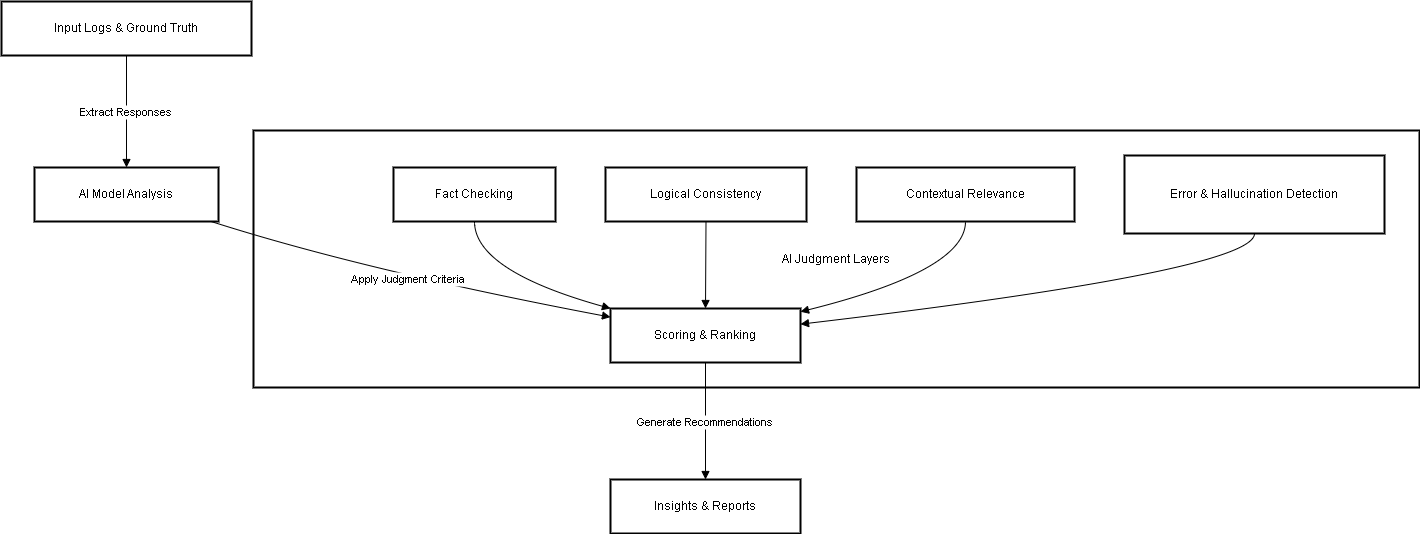

The diagram above was exported from draw.io. Its source (the exported page's mxGraphModel, read from the mxfile embedded in the PNG):
<mxGraphModel dx="1603" dy="869" grid="1" gridSize="10" guides="1" tooltips="1" connect="1" arrows="1" fold="1" page="1" pageScale="1" pageWidth="850" pageHeight="1100" math="0" shadow="0">
  <root>
    <mxCell id="0" />
    <mxCell id="1" parent="0" />
    <mxCell id="cxBf0TH3GMXnS7-g45Q--71" value="AI Judgment Layers" style="whiteSpace=wrap;strokeWidth=2;" vertex="1" parent="1">
      <mxGeometry x="272" y="149" width="1166" height="257" as="geometry" />
    </mxCell>
    <mxCell id="cxBf0TH3GMXnS7-g45Q--72" value="Input Logs &amp; Ground Truth" style="whiteSpace=wrap;strokeWidth=2;" vertex="1" parent="1">
      <mxGeometry x="20" y="20" width="250" height="54" as="geometry" />
    </mxCell>
    <mxCell id="cxBf0TH3GMXnS7-g45Q--73" value="AI Model Analysis" style="whiteSpace=wrap;strokeWidth=2;" vertex="1" parent="1">
      <mxGeometry x="53" y="186" width="184" height="54" as="geometry" />
    </mxCell>
    <mxCell id="cxBf0TH3GMXnS7-g45Q--74" value="Scoring &amp; Ranking" style="whiteSpace=wrap;strokeWidth=2;" vertex="1" parent="1">
      <mxGeometry x="629" y="327" width="190" height="54" as="geometry" />
    </mxCell>
    <mxCell id="cxBf0TH3GMXnS7-g45Q--75" value="Insights &amp; Reports" style="whiteSpace=wrap;strokeWidth=2;" vertex="1" parent="1">
      <mxGeometry x="629" y="498" width="190" height="54" as="geometry" />
    </mxCell>
    <mxCell id="cxBf0TH3GMXnS7-g45Q--76" value="Fact Checking" style="whiteSpace=wrap;strokeWidth=2;" vertex="1" parent="1">
      <mxGeometry x="412" y="186" width="162" height="54" as="geometry" />
    </mxCell>
    <mxCell id="cxBf0TH3GMXnS7-g45Q--77" value="Logical Consistency" style="whiteSpace=wrap;strokeWidth=2;" vertex="1" parent="1">
      <mxGeometry x="624" y="186" width="201" height="54" as="geometry" />
    </mxCell>
    <mxCell id="cxBf0TH3GMXnS7-g45Q--78" value="Contextual Relevance" style="whiteSpace=wrap;strokeWidth=2;" vertex="1" parent="1">
      <mxGeometry x="875" y="186" width="218" height="54" as="geometry" />
    </mxCell>
    <mxCell id="cxBf0TH3GMXnS7-g45Q--79" value="Error &amp; Hallucination Detection" style="whiteSpace=wrap;strokeWidth=2;" vertex="1" parent="1">
      <mxGeometry x="1143" y="174" width="260" height="78" as="geometry" />
    </mxCell>
    <mxCell id="cxBf0TH3GMXnS7-g45Q--80" value="Extract Responses" style="curved=1;startArrow=none;endArrow=block;exitX=0.5;exitY=1;entryX=0.5;entryY=0;rounded=0;" edge="1" parent="1" source="cxBf0TH3GMXnS7-g45Q--72" target="cxBf0TH3GMXnS7-g45Q--73">
      <mxGeometry relative="1" as="geometry">
        <Array as="points" />
      </mxGeometry>
    </mxCell>
    <mxCell id="cxBf0TH3GMXnS7-g45Q--81" value="Apply Judgment Criteria" style="curved=1;startArrow=none;endArrow=block;exitX=0.96;exitY=1;entryX=0;entryY=0.16;rounded=0;" edge="1" parent="1" source="cxBf0TH3GMXnS7-g45Q--73" target="cxBf0TH3GMXnS7-g45Q--74">
      <mxGeometry relative="1" as="geometry">
        <Array as="points">
          <mxPoint x="383" y="289" />
        </Array>
      </mxGeometry>
    </mxCell>
    <mxCell id="cxBf0TH3GMXnS7-g45Q--82" value="Generate Recommendations" style="curved=1;startArrow=none;endArrow=block;exitX=0.5;exitY=0.99;entryX=0.5;entryY=0;rounded=0;" edge="1" parent="1" source="cxBf0TH3GMXnS7-g45Q--74" target="cxBf0TH3GMXnS7-g45Q--75">
      <mxGeometry relative="1" as="geometry">
        <Array as="points" />
      </mxGeometry>
    </mxCell>
    <mxCell id="cxBf0TH3GMXnS7-g45Q--83" value="" style="curved=1;startArrow=none;endArrow=block;exitX=0.5;exitY=1;entryX=0;entryY=0;rounded=0;" edge="1" parent="1" source="cxBf0TH3GMXnS7-g45Q--76" target="cxBf0TH3GMXnS7-g45Q--74">
      <mxGeometry relative="1" as="geometry">
        <Array as="points">
          <mxPoint x="493" y="289" />
        </Array>
      </mxGeometry>
    </mxCell>
    <mxCell id="cxBf0TH3GMXnS7-g45Q--84" value="" style="curved=1;startArrow=none;endArrow=block;exitX=0.5;exitY=1;entryX=0.5;entryY=-0.01;rounded=0;" edge="1" parent="1" source="cxBf0TH3GMXnS7-g45Q--77" target="cxBf0TH3GMXnS7-g45Q--74">
      <mxGeometry relative="1" as="geometry">
        <Array as="points" />
      </mxGeometry>
    </mxCell>
    <mxCell id="cxBf0TH3GMXnS7-g45Q--85" value="" style="curved=1;startArrow=none;endArrow=block;exitX=0.5;exitY=1;entryX=1;entryY=0.06;rounded=0;" edge="1" parent="1" source="cxBf0TH3GMXnS7-g45Q--78" target="cxBf0TH3GMXnS7-g45Q--74">
      <mxGeometry relative="1" as="geometry">
        <Array as="points">
          <mxPoint x="984" y="289" />
        </Array>
      </mxGeometry>
    </mxCell>
    <mxCell id="cxBf0TH3GMXnS7-g45Q--86" value="" style="curved=1;startArrow=none;endArrow=block;exitX=0.5;exitY=1;entryX=1;entryY=0.29;rounded=0;" edge="1" parent="1" source="cxBf0TH3GMXnS7-g45Q--79" target="cxBf0TH3GMXnS7-g45Q--74">
      <mxGeometry relative="1" as="geometry">
        <Array as="points">
          <mxPoint x="1273" y="289" />
        </Array>
      </mxGeometry>
    </mxCell>
  </root>
</mxGraphModel>